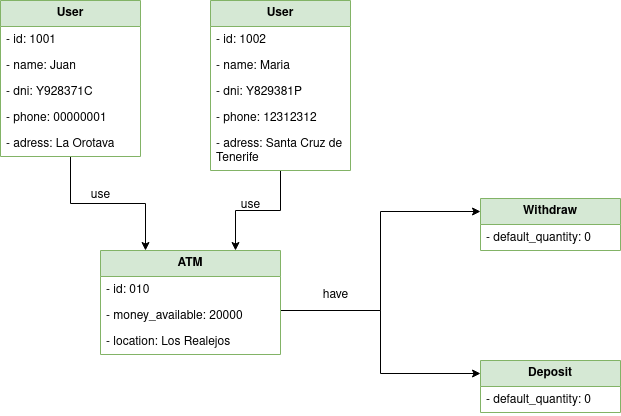

The diagram above was exported from draw.io. Its source (the exported page's mxGraphModel, read from the mxfile embedded in the PNG):
<mxGraphModel dx="1434" dy="795" grid="1" gridSize="10" guides="1" tooltips="1" connect="1" arrows="1" fold="1" page="1" pageScale="1" pageWidth="827" pageHeight="1169" math="0" shadow="0">
  <root>
    <mxCell id="0" />
    <mxCell id="1" parent="0" />
    <mxCell id="PRHPSUQ68RBvEtUG1z4U-12" style="edgeStyle=orthogonalEdgeStyle;rounded=0;orthogonalLoop=1;jettySize=auto;html=1;entryX=0;entryY=0.25;entryDx=0;entryDy=0;" edge="1" parent="1" source="PRHPSUQ68RBvEtUG1z4U-1" target="PRHPSUQ68RBvEtUG1z4U-6">
      <mxGeometry relative="1" as="geometry">
        <Array as="points">
          <mxPoint x="470" y="330" />
          <mxPoint x="470" y="231" />
        </Array>
      </mxGeometry>
    </mxCell>
    <mxCell id="PRHPSUQ68RBvEtUG1z4U-13" style="edgeStyle=orthogonalEdgeStyle;rounded=0;orthogonalLoop=1;jettySize=auto;html=1;entryX=0;entryY=0.25;entryDx=0;entryDy=0;" edge="1" parent="1" source="PRHPSUQ68RBvEtUG1z4U-1" target="PRHPSUQ68RBvEtUG1z4U-10">
      <mxGeometry relative="1" as="geometry">
        <Array as="points">
          <mxPoint x="470" y="330" />
          <mxPoint x="470" y="393" />
        </Array>
      </mxGeometry>
    </mxCell>
    <mxCell id="PRHPSUQ68RBvEtUG1z4U-1" value="ATM" style="swimlane;fontStyle=1;childLayout=stackLayout;horizontal=1;startSize=26;fillColor=#d5e8d4;horizontalStack=0;resizeParent=1;resizeParentMax=0;resizeLast=0;collapsible=1;marginBottom=0;whiteSpace=wrap;html=1;strokeColor=#82b366;" vertex="1" parent="1">
      <mxGeometry x="190" y="270" width="180" height="104" as="geometry" />
    </mxCell>
    <mxCell id="PRHPSUQ68RBvEtUG1z4U-2" value="- id: 010" style="text;strokeColor=none;fillColor=none;align=left;verticalAlign=top;spacingLeft=4;spacingRight=4;overflow=hidden;rotatable=0;points=[[0,0.5],[1,0.5]];portConstraint=eastwest;whiteSpace=wrap;html=1;" vertex="1" parent="PRHPSUQ68RBvEtUG1z4U-1">
      <mxGeometry y="26" width="180" height="26" as="geometry" />
    </mxCell>
    <mxCell id="PRHPSUQ68RBvEtUG1z4U-3" value="&lt;div&gt;- money_available: 20000&lt;/div&gt;" style="text;strokeColor=none;fillColor=none;align=left;verticalAlign=top;spacingLeft=4;spacingRight=4;overflow=hidden;rotatable=0;points=[[0,0.5],[1,0.5]];portConstraint=eastwest;whiteSpace=wrap;html=1;" vertex="1" parent="PRHPSUQ68RBvEtUG1z4U-1">
      <mxGeometry y="52" width="180" height="26" as="geometry" />
    </mxCell>
    <mxCell id="PRHPSUQ68RBvEtUG1z4U-5" value="- location: Los Realejos" style="text;strokeColor=none;fillColor=none;align=left;verticalAlign=top;spacingLeft=4;spacingRight=4;overflow=hidden;rotatable=0;points=[[0,0.5],[1,0.5]];portConstraint=eastwest;whiteSpace=wrap;html=1;" vertex="1" parent="PRHPSUQ68RBvEtUG1z4U-1">
      <mxGeometry y="78" width="180" height="26" as="geometry" />
    </mxCell>
    <mxCell id="PRHPSUQ68RBvEtUG1z4U-6" value="Withdraw" style="swimlane;fontStyle=1;childLayout=stackLayout;horizontal=1;startSize=26;fillColor=#d5e8d4;horizontalStack=0;resizeParent=1;resizeParentMax=0;resizeLast=0;collapsible=1;marginBottom=0;whiteSpace=wrap;html=1;strokeColor=#82b366;" vertex="1" parent="1">
      <mxGeometry x="570" y="218" width="140" height="52" as="geometry" />
    </mxCell>
    <mxCell id="PRHPSUQ68RBvEtUG1z4U-7" value="- default_quantity: 0" style="text;strokeColor=none;fillColor=none;align=left;verticalAlign=top;spacingLeft=4;spacingRight=4;overflow=hidden;rotatable=0;points=[[0,0.5],[1,0.5]];portConstraint=eastwest;whiteSpace=wrap;html=1;" vertex="1" parent="PRHPSUQ68RBvEtUG1z4U-6">
      <mxGeometry y="26" width="140" height="26" as="geometry" />
    </mxCell>
    <mxCell id="PRHPSUQ68RBvEtUG1z4U-10" value="Deposit" style="swimlane;fontStyle=1;childLayout=stackLayout;horizontal=1;startSize=26;fillColor=#d5e8d4;horizontalStack=0;resizeParent=1;resizeParentMax=0;resizeLast=0;collapsible=1;marginBottom=0;whiteSpace=wrap;html=1;strokeColor=#82b366;" vertex="1" parent="1">
      <mxGeometry x="570" y="380" width="140" height="52" as="geometry" />
    </mxCell>
    <mxCell id="PRHPSUQ68RBvEtUG1z4U-11" value="- default_quantity: 0" style="text;strokeColor=none;fillColor=none;align=left;verticalAlign=top;spacingLeft=4;spacingRight=4;overflow=hidden;rotatable=0;points=[[0,0.5],[1,0.5]];portConstraint=eastwest;whiteSpace=wrap;html=1;" vertex="1" parent="PRHPSUQ68RBvEtUG1z4U-10">
      <mxGeometry y="26" width="140" height="26" as="geometry" />
    </mxCell>
    <mxCell id="PRHPSUQ68RBvEtUG1z4U-14" value="have" style="text;html=1;align=center;verticalAlign=middle;resizable=0;points=[];autosize=1;strokeColor=none;fillColor=none;" vertex="1" parent="1">
      <mxGeometry x="400" y="300" width="50" height="30" as="geometry" />
    </mxCell>
    <mxCell id="PRHPSUQ68RBvEtUG1z4U-32" style="edgeStyle=orthogonalEdgeStyle;rounded=0;orthogonalLoop=1;jettySize=auto;html=1;entryX=0.75;entryY=0;entryDx=0;entryDy=0;" edge="1" parent="1" source="PRHPSUQ68RBvEtUG1z4U-18" target="PRHPSUQ68RBvEtUG1z4U-1">
      <mxGeometry relative="1" as="geometry" />
    </mxCell>
    <mxCell id="PRHPSUQ68RBvEtUG1z4U-18" value="User" style="swimlane;fontStyle=1;childLayout=stackLayout;horizontal=1;startSize=26;fillColor=#d5e8d4;horizontalStack=0;resizeParent=1;resizeParentMax=0;resizeLast=0;collapsible=1;marginBottom=0;whiteSpace=wrap;html=1;strokeColor=#82b366;" vertex="1" parent="1">
      <mxGeometry x="300" y="20" width="140" height="170" as="geometry" />
    </mxCell>
    <mxCell id="PRHPSUQ68RBvEtUG1z4U-19" value="- id: 1002" style="text;strokeColor=none;fillColor=none;align=left;verticalAlign=top;spacingLeft=4;spacingRight=4;overflow=hidden;rotatable=0;points=[[0,0.5],[1,0.5]];portConstraint=eastwest;whiteSpace=wrap;html=1;" vertex="1" parent="PRHPSUQ68RBvEtUG1z4U-18">
      <mxGeometry y="26" width="140" height="26" as="geometry" />
    </mxCell>
    <mxCell id="PRHPSUQ68RBvEtUG1z4U-20" value="- name: Maria" style="text;strokeColor=none;fillColor=none;align=left;verticalAlign=top;spacingLeft=4;spacingRight=4;overflow=hidden;rotatable=0;points=[[0,0.5],[1,0.5]];portConstraint=eastwest;whiteSpace=wrap;html=1;" vertex="1" parent="PRHPSUQ68RBvEtUG1z4U-18">
      <mxGeometry y="52" width="140" height="26" as="geometry" />
    </mxCell>
    <mxCell id="PRHPSUQ68RBvEtUG1z4U-21" value="- dni: Y829381P" style="text;strokeColor=none;fillColor=none;align=left;verticalAlign=top;spacingLeft=4;spacingRight=4;overflow=hidden;rotatable=0;points=[[0,0.5],[1,0.5]];portConstraint=eastwest;whiteSpace=wrap;html=1;" vertex="1" parent="PRHPSUQ68RBvEtUG1z4U-18">
      <mxGeometry y="78" width="140" height="26" as="geometry" />
    </mxCell>
    <mxCell id="PRHPSUQ68RBvEtUG1z4U-28" value="- phone: 12312312" style="text;strokeColor=none;fillColor=none;align=left;verticalAlign=top;spacingLeft=4;spacingRight=4;overflow=hidden;rotatable=0;points=[[0,0.5],[1,0.5]];portConstraint=eastwest;whiteSpace=wrap;html=1;" vertex="1" parent="PRHPSUQ68RBvEtUG1z4U-18">
      <mxGeometry y="104" width="140" height="26" as="geometry" />
    </mxCell>
    <mxCell id="PRHPSUQ68RBvEtUG1z4U-29" value="- adress: Santa Cruz de Tenerife" style="text;strokeColor=none;fillColor=none;align=left;verticalAlign=top;spacingLeft=4;spacingRight=4;overflow=hidden;rotatable=0;points=[[0,0.5],[1,0.5]];portConstraint=eastwest;whiteSpace=wrap;html=1;" vertex="1" parent="PRHPSUQ68RBvEtUG1z4U-18">
      <mxGeometry y="130" width="140" height="40" as="geometry" />
    </mxCell>
    <mxCell id="PRHPSUQ68RBvEtUG1z4U-30" style="edgeStyle=orthogonalEdgeStyle;rounded=0;orthogonalLoop=1;jettySize=auto;html=1;entryX=0.25;entryY=0;entryDx=0;entryDy=0;" edge="1" parent="1" source="PRHPSUQ68RBvEtUG1z4U-22" target="PRHPSUQ68RBvEtUG1z4U-1">
      <mxGeometry relative="1" as="geometry">
        <Array as="points">
          <mxPoint x="160" y="223" />
          <mxPoint x="235" y="223" />
        </Array>
      </mxGeometry>
    </mxCell>
    <mxCell id="PRHPSUQ68RBvEtUG1z4U-22" value="User" style="swimlane;fontStyle=1;childLayout=stackLayout;horizontal=1;startSize=26;fillColor=#d5e8d4;horizontalStack=0;resizeParent=1;resizeParentMax=0;resizeLast=0;collapsible=1;marginBottom=0;whiteSpace=wrap;html=1;strokeColor=#82b366;" vertex="1" parent="1">
      <mxGeometry x="90" y="20" width="140" height="156" as="geometry" />
    </mxCell>
    <mxCell id="PRHPSUQ68RBvEtUG1z4U-23" value="- id: 1001" style="text;strokeColor=none;fillColor=none;align=left;verticalAlign=top;spacingLeft=4;spacingRight=4;overflow=hidden;rotatable=0;points=[[0,0.5],[1,0.5]];portConstraint=eastwest;whiteSpace=wrap;html=1;" vertex="1" parent="PRHPSUQ68RBvEtUG1z4U-22">
      <mxGeometry y="26" width="140" height="26" as="geometry" />
    </mxCell>
    <mxCell id="PRHPSUQ68RBvEtUG1z4U-24" value="- name: Juan" style="text;strokeColor=none;fillColor=none;align=left;verticalAlign=top;spacingLeft=4;spacingRight=4;overflow=hidden;rotatable=0;points=[[0,0.5],[1,0.5]];portConstraint=eastwest;whiteSpace=wrap;html=1;" vertex="1" parent="PRHPSUQ68RBvEtUG1z4U-22">
      <mxGeometry y="52" width="140" height="26" as="geometry" />
    </mxCell>
    <mxCell id="PRHPSUQ68RBvEtUG1z4U-25" value="- dni: Y928371C" style="text;strokeColor=none;fillColor=none;align=left;verticalAlign=top;spacingLeft=4;spacingRight=4;overflow=hidden;rotatable=0;points=[[0,0.5],[1,0.5]];portConstraint=eastwest;whiteSpace=wrap;html=1;" vertex="1" parent="PRHPSUQ68RBvEtUG1z4U-22">
      <mxGeometry y="78" width="140" height="26" as="geometry" />
    </mxCell>
    <mxCell id="PRHPSUQ68RBvEtUG1z4U-27" value="&lt;div&gt;- phone: 00000001&lt;/div&gt;" style="text;strokeColor=none;fillColor=none;align=left;verticalAlign=top;spacingLeft=4;spacingRight=4;overflow=hidden;rotatable=0;points=[[0,0.5],[1,0.5]];portConstraint=eastwest;whiteSpace=wrap;html=1;" vertex="1" parent="PRHPSUQ68RBvEtUG1z4U-22">
      <mxGeometry y="104" width="140" height="26" as="geometry" />
    </mxCell>
    <mxCell id="PRHPSUQ68RBvEtUG1z4U-26" value="- adress: La Orotava" style="text;strokeColor=none;fillColor=none;align=left;verticalAlign=top;spacingLeft=4;spacingRight=4;overflow=hidden;rotatable=0;points=[[0,0.5],[1,0.5]];portConstraint=eastwest;whiteSpace=wrap;html=1;" vertex="1" parent="PRHPSUQ68RBvEtUG1z4U-22">
      <mxGeometry y="130" width="140" height="26" as="geometry" />
    </mxCell>
    <mxCell id="PRHPSUQ68RBvEtUG1z4U-33" value="use" style="text;html=1;align=center;verticalAlign=middle;resizable=0;points=[];autosize=1;strokeColor=none;fillColor=none;" vertex="1" parent="1">
      <mxGeometry x="170" y="200" width="40" height="30" as="geometry" />
    </mxCell>
    <mxCell id="PRHPSUQ68RBvEtUG1z4U-34" value="use" style="text;html=1;align=center;verticalAlign=middle;resizable=0;points=[];autosize=1;strokeColor=none;fillColor=none;" vertex="1" parent="1">
      <mxGeometry x="320" y="210" width="40" height="30" as="geometry" />
    </mxCell>
  </root>
</mxGraphModel>